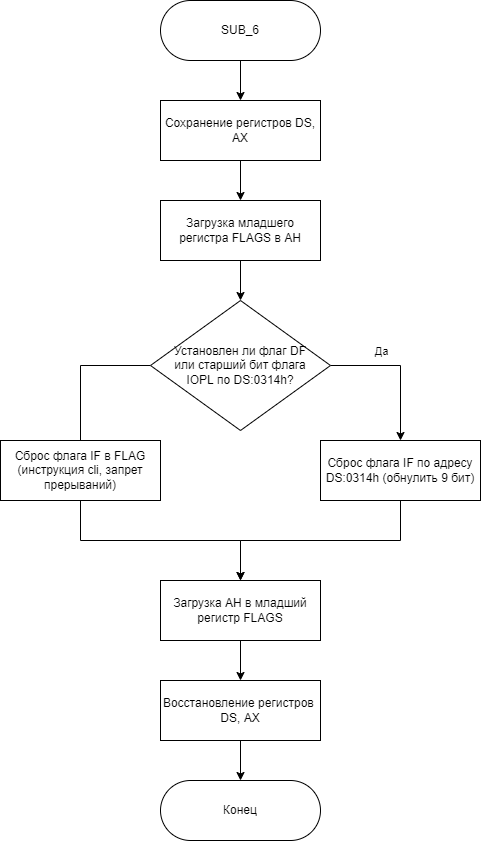

The diagram above was exported from draw.io. Its source (the exported page's mxGraphModel, read from the mxfile embedded in the PNG):
<mxGraphModel dx="415" dy="1913" grid="1" gridSize="10" guides="1" tooltips="1" connect="1" arrows="1" fold="1" page="1" pageScale="1" pageWidth="827" pageHeight="1169" math="0" shadow="0">
  <root>
    <mxCell id="WIyWlLk6GJQsqaUBKTNV-0" />
    <mxCell id="WIyWlLk6GJQsqaUBKTNV-1" parent="WIyWlLk6GJQsqaUBKTNV-0" />
    <mxCell id="EZAuC6eTgLDVoPqnHKvW-1" value="" style="edgeStyle=orthogonalEdgeStyle;rounded=0;orthogonalLoop=1;jettySize=auto;html=1;startArrow=none;" parent="WIyWlLk6GJQsqaUBKTNV-1" source="E-MSy-UGujOL5e_dhSYl-1" target="WIyWlLk6GJQsqaUBKTNV-10" edge="1">
      <mxGeometry relative="1" as="geometry" />
    </mxCell>
    <mxCell id="E-MSy-UGujOL5e_dhSYl-3" value="" style="edgeStyle=orthogonalEdgeStyle;rounded=0;orthogonalLoop=1;jettySize=auto;html=1;" edge="1" parent="WIyWlLk6GJQsqaUBKTNV-1" source="WIyWlLk6GJQsqaUBKTNV-3" target="E-MSy-UGujOL5e_dhSYl-1">
      <mxGeometry relative="1" as="geometry" />
    </mxCell>
    <mxCell id="WIyWlLk6GJQsqaUBKTNV-3" value="Сохранение регистров DS, AX" style="rounded=0;whiteSpace=wrap;html=1;fontSize=12;glass=0;strokeWidth=1;shadow=0;" parent="WIyWlLk6GJQsqaUBKTNV-1" vertex="1">
      <mxGeometry x="160" y="60" width="160" height="60" as="geometry" />
    </mxCell>
    <mxCell id="EZAuC6eTgLDVoPqnHKvW-11" value="" style="edgeStyle=orthogonalEdgeStyle;rounded=0;orthogonalLoop=1;jettySize=auto;html=1;" parent="WIyWlLk6GJQsqaUBKTNV-1" source="WIyWlLk6GJQsqaUBKTNV-7" target="EZAuC6eTgLDVoPqnHKvW-9" edge="1">
      <mxGeometry relative="1" as="geometry" />
    </mxCell>
    <mxCell id="WIyWlLk6GJQsqaUBKTNV-7" value="Загрузка AH в младший регистр FLAGS" style="rounded=0;whiteSpace=wrap;html=1;fontSize=12;glass=0;strokeWidth=1;shadow=0;" parent="WIyWlLk6GJQsqaUBKTNV-1" vertex="1">
      <mxGeometry x="160" y="540" width="160" height="60" as="geometry" />
    </mxCell>
    <mxCell id="EZAuC6eTgLDVoPqnHKvW-4" style="edgeStyle=orthogonalEdgeStyle;rounded=0;orthogonalLoop=1;jettySize=auto;html=1;entryX=0.5;entryY=0;entryDx=0;entryDy=0;" parent="WIyWlLk6GJQsqaUBKTNV-1" source="WIyWlLk6GJQsqaUBKTNV-10" target="E-MSy-UGujOL5e_dhSYl-5" edge="1">
      <mxGeometry relative="1" as="geometry">
        <Array as="points">
          <mxPoint x="80" y="325" />
          <mxPoint x="80" y="420" />
        </Array>
        <mxPoint x="80" y="520" as="targetPoint" />
      </mxGeometry>
    </mxCell>
    <mxCell id="EZAuC6eTgLDVoPqnHKvW-5" style="edgeStyle=orthogonalEdgeStyle;rounded=0;orthogonalLoop=1;jettySize=auto;html=1;entryX=0.5;entryY=0;entryDx=0;entryDy=0;" parent="WIyWlLk6GJQsqaUBKTNV-1" source="WIyWlLk6GJQsqaUBKTNV-10" target="E-MSy-UGujOL5e_dhSYl-4" edge="1">
      <mxGeometry relative="1" as="geometry">
        <Array as="points">
          <mxPoint x="400" y="325" />
        </Array>
        <mxPoint x="400" y="390" as="targetPoint" />
      </mxGeometry>
    </mxCell>
    <mxCell id="E-MSy-UGujOL5e_dhSYl-7" value="Да" style="edgeLabel;html=1;align=center;verticalAlign=middle;resizable=0;points=[];" vertex="1" connectable="0" parent="EZAuC6eTgLDVoPqnHKvW-5">
      <mxGeometry x="-0.1074" y="2" relative="1" as="geometry">
        <mxPoint x="-15" y="-13" as="offset" />
      </mxGeometry>
    </mxCell>
    <mxCell id="WIyWlLk6GJQsqaUBKTNV-10" value="Установлен ли флаг DF&lt;br&gt;или старший бит флага IOPL по DS:0314h?" style="rhombus;whiteSpace=wrap;html=1;shadow=0;fontFamily=Helvetica;fontSize=12;align=center;strokeWidth=1;spacing=14;spacingTop=0;spacingLeft=0;" parent="WIyWlLk6GJQsqaUBKTNV-1" vertex="1">
      <mxGeometry x="150" y="260" width="180" height="130" as="geometry" />
    </mxCell>
    <mxCell id="bQ0sQd1bsR_GkZ_egoyR-6" value="" style="edgeStyle=orthogonalEdgeStyle;rounded=0;orthogonalLoop=1;jettySize=auto;html=1;fontFamily=Helvetica;fontSize=12;fontColor=default;" parent="WIyWlLk6GJQsqaUBKTNV-1" edge="1">
      <mxGeometry relative="1" as="geometry">
        <mxPoint x="240" y="20" as="sourcePoint" />
        <mxPoint x="240" y="60" as="targetPoint" />
      </mxGeometry>
    </mxCell>
    <mxCell id="EZAuC6eTgLDVoPqnHKvW-7" style="edgeStyle=orthogonalEdgeStyle;rounded=0;orthogonalLoop=1;jettySize=auto;html=1;exitX=0.5;exitY=1;exitDx=0;exitDy=0;" parent="WIyWlLk6GJQsqaUBKTNV-1" source="E-MSy-UGujOL5e_dhSYl-4" edge="1">
      <mxGeometry relative="1" as="geometry">
        <Array as="points">
          <mxPoint x="400" y="500" />
          <mxPoint x="240" y="500" />
        </Array>
        <mxPoint x="400" y="580" as="sourcePoint" />
        <mxPoint x="240" y="540" as="targetPoint" />
      </mxGeometry>
    </mxCell>
    <mxCell id="EZAuC6eTgLDVoPqnHKvW-13" value="" style="edgeStyle=orthogonalEdgeStyle;rounded=0;orthogonalLoop=1;jettySize=auto;html=1;" parent="WIyWlLk6GJQsqaUBKTNV-1" source="EZAuC6eTgLDVoPqnHKvW-9" target="EZAuC6eTgLDVoPqnHKvW-12" edge="1">
      <mxGeometry relative="1" as="geometry" />
    </mxCell>
    <mxCell id="EZAuC6eTgLDVoPqnHKvW-9" value="Восстановление регистров&amp;nbsp;&lt;br&gt;DS, AX" style="rounded=0;whiteSpace=wrap;html=1;fontSize=12;glass=0;strokeWidth=1;shadow=0;" parent="WIyWlLk6GJQsqaUBKTNV-1" vertex="1">
      <mxGeometry x="160" y="640" width="160" height="60" as="geometry" />
    </mxCell>
    <mxCell id="EZAuC6eTgLDVoPqnHKvW-12" value="Конец" style="rounded=1;whiteSpace=wrap;html=1;arcSize=50;" parent="WIyWlLk6GJQsqaUBKTNV-1" vertex="1">
      <mxGeometry x="160" y="740" width="160" height="60" as="geometry" />
    </mxCell>
    <mxCell id="E-MSy-UGujOL5e_dhSYl-0" value="SUB_6" style="rounded=1;whiteSpace=wrap;html=1;arcSize=50;" vertex="1" parent="WIyWlLk6GJQsqaUBKTNV-1">
      <mxGeometry x="160" y="-40" width="160" height="60" as="geometry" />
    </mxCell>
    <mxCell id="E-MSy-UGujOL5e_dhSYl-1" value="Загрузка младшего регистра FLAGS в AH" style="rounded=0;whiteSpace=wrap;html=1;fontSize=12;glass=0;strokeWidth=1;shadow=0;" vertex="1" parent="WIyWlLk6GJQsqaUBKTNV-1">
      <mxGeometry x="160" y="160" width="160" height="60" as="geometry" />
    </mxCell>
    <mxCell id="E-MSy-UGujOL5e_dhSYl-4" value="Сброс флага IF по адресу DS:0314h (обнулить 9 бит)" style="rounded=0;whiteSpace=wrap;html=1;fontSize=12;glass=0;strokeWidth=1;shadow=0;" vertex="1" parent="WIyWlLk6GJQsqaUBKTNV-1">
      <mxGeometry x="320" y="400" width="160" height="60" as="geometry" />
    </mxCell>
    <mxCell id="E-MSy-UGujOL5e_dhSYl-6" style="edgeStyle=orthogonalEdgeStyle;rounded=0;orthogonalLoop=1;jettySize=auto;html=1;entryX=0.5;entryY=0;entryDx=0;entryDy=0;" edge="1" parent="WIyWlLk6GJQsqaUBKTNV-1" source="E-MSy-UGujOL5e_dhSYl-5" target="WIyWlLk6GJQsqaUBKTNV-7">
      <mxGeometry relative="1" as="geometry" />
    </mxCell>
    <mxCell id="E-MSy-UGujOL5e_dhSYl-5" value="Сброс флага IF в FLAG (инструкция cli, запрет прерываний)" style="rounded=0;whiteSpace=wrap;html=1;fontSize=12;glass=0;strokeWidth=1;shadow=0;" vertex="1" parent="WIyWlLk6GJQsqaUBKTNV-1">
      <mxGeometry y="400" width="160" height="60" as="geometry" />
    </mxCell>
  </root>
</mxGraphModel>